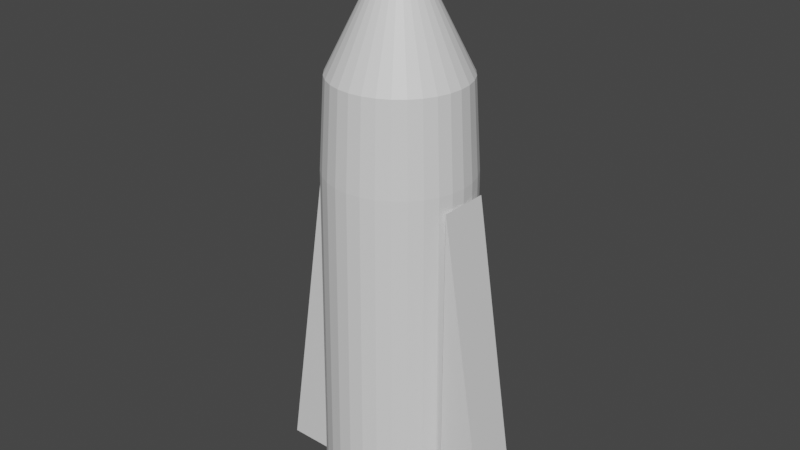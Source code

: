 # Source: bullet.blend  (saved by Blender 2.82.7; exported with 4.5.12 LTS)
import bpy
from mathutils import Matrix  # noqa: F401  (used for matrix-valued properties, if any)

bpy.ops.wm.read_factory_settings(use_empty=True)
scene = bpy.context.scene
scene.name = 'Scene'

# ---- collections
col_collection = bpy.data.collections.new('Collection'); scene.collection.children.link(col_collection)

# ---- materials (node trees are filled in below, after node groups)
mat_material_001 = bpy.data.materials.new('Material.001')
mat_material_001.use_transparent_shadow = False
mat_material_001.diffuse_color = (0.8, 0.7295, 0.7295, 1.0)
mat_material_002 = bpy.data.materials.new('Material.002')
mat_material_002.use_transparent_shadow = False
mat_material_002.diffuse_color = (0.8, 0.0009353, 0.0009353, 1.0)
mat_material_003 = bpy.data.materials.new('Material.003')
mat_material_003.use_transparent_shadow = False
mat_material_003.diffuse_color = (0.65, 0.65, 0.65, 1.0)
mat_material_004 = bpy.data.materials.new('Material.004')
mat_material_004.use_transparent_shadow = False
mat_material_004.diffuse_color = (0.0985, 0.0008262, 0.0, 1.0)

# ---- material node trees
mat_material_001.use_nodes = True; mat_material_001.node_tree.nodes.clear()
_N = mat_material_001.node_tree.nodes; _L = mat_material_001.node_tree.links
n0 = _N.new('ShaderNodeOutputMaterial'); n0.name = 'Material Output'; n0.location = (300, 300)
n1 = _N.new('ShaderNodeBsdfPrincipled'); n1.name = 'Principled BSDF'; n1.location = (10, 300)
n1.distribution = 'GGX'
n1.subsurface_method = 'BURLEY'
n1.inputs[0].default_value = (0.8, 0.0, 0.00205, 1.0)
n1.inputs[3].default_value = 1.45
n1.inputs[27].default_value = (0.0, 0.0, 0.0, 1.0)
n1.inputs[28].default_value = 1.0
_L.new(n1.outputs[0], n0.inputs[0])
n0.is_active_output = True
mat_material_002.use_nodes = True; mat_material_002.node_tree.nodes.clear()
_N = mat_material_002.node_tree.nodes; _L = mat_material_002.node_tree.links
n0 = _N.new('ShaderNodeOutputMaterial'); n0.name = 'Material Output'; n0.location = (300, 300)
n1 = _N.new('ShaderNodeBsdfPrincipled'); n1.name = 'Principled BSDF'; n1.location = (10, 300)
n1.distribution = 'GGX'
n1.subsurface_method = 'BURLEY'
n1.inputs[3].default_value = 1.45
n1.inputs[27].default_value = (0.0, 0.0, 0.0, 1.0)
n1.inputs[28].default_value = 1.0
_L.new(n1.outputs[0], n0.inputs[0])
n0.is_active_output = True
mat_material_003.use_nodes = True; mat_material_003.node_tree.nodes.clear()
_N = mat_material_003.node_tree.nodes; _L = mat_material_003.node_tree.links
n0 = _N.new('ShaderNodeOutputMaterial'); n0.name = 'Material Output'; n0.location = (300, 300)
n1 = _N.new('ShaderNodeBsdfPrincipled'); n1.name = 'Principled BSDF'; n1.location = (10, 300)
n1.distribution = 'GGX'
n1.subsurface_method = 'BURLEY'
n1.inputs[3].default_value = 1.45
n1.inputs[27].default_value = (0.0, 0.0, 0.0, 1.0)
n1.inputs[28].default_value = 1.0
_L.new(n1.outputs[0], n0.inputs[0])
n0.is_active_output = True
mat_material_004.use_nodes = True; mat_material_004.node_tree.nodes.clear()
_N = mat_material_004.node_tree.nodes; _L = mat_material_004.node_tree.links
n0 = _N.new('ShaderNodeOutputMaterial'); n0.name = 'Material Output'; n0.location = (300, 300)
n1 = _N.new('ShaderNodeBsdfPrincipled'); n1.name = 'Principled BSDF'; n1.location = (10, 300)
n1.distribution = 'GGX'
n1.subsurface_method = 'BURLEY'
n1.inputs[3].default_value = 1.45
n1.inputs[27].default_value = (0.0, 0.0, 0.0, 1.0)
n1.inputs[28].default_value = 1.0
_L.new(n1.outputs[0], n0.inputs[0])
n0.is_active_output = True

# ---- world
world_world = bpy.data.worlds.new('World'); scene.world = world_world
world_world.use_nodes = True; world_world.node_tree.nodes.clear()
_N = world_world.node_tree.nodes; _L = world_world.node_tree.links
n0 = _N.new('ShaderNodeOutputWorld'); n0.name = 'World Output'; n0.location = (300, 300)
n1 = _N.new('ShaderNodeBackground'); n1.name = 'Background'; n1.location = (10, 300)
n1.inputs[0].default_value = (0.05088, 0.05088, 0.05088, 1.0)
_L.new(n1.outputs[0], n0.inputs[0])
n0.is_active_output = True
world_world.color = (0.05088, 0.05088, 0.05088)
world_world.use_sun_shadow = False
world_world.sun_shadow_jitter_overblur = 0.0

# ---- meshes
me_cylinder = bpy.data.meshes.new('Cylinder')
me_cylinder.from_pydata([(9.244e-08, 0.1209, 0.5704), (0.02359, 0.1186, 0.5704), (0.04626, 0.1117, 0.5704), (0.06717, 0.1005, 0.5704), (0.08549, 0.08549, 0.5704), (0.1005, 0.06717, 0.5704), (0.1117, 0.04626, 0.5704), (0.1186, 0.02359, 0.5704), (0.1209, 2.788e-07, 0.5704), (0.1186, -0.02359, 0.5704), (0.1117, -0.04626, 0.5704), (0.1005, -0.06717, 0.5704), (0.08549, -0.08549, 0.5704), (0.06717, -0.1005, 0.5704), (0.04626, -0.1117, 0.5704), (0.02359, -0.1186, 0.5704), (5.305e-08, -0.1209, 0.5704), (-0.02359, -0.1186, 0.5704), (-0.04626, -0.1117, 0.5704), (-0.06717, -0.1005, 0.5704), (-0.08549, -0.08549, 0.5704), (-0.1005, -0.06717, 0.5704), (-0.1117, -0.04626, 0.5704), (-0.1186, -0.02359, 0.5704), (-0.1209, 3.865e-07, 0.5704), (-0.1186, 0.02359, 0.5704), (-0.1117, 0.04627, 0.5704), (-0.1005, 0.06717, 0.5704), (-0.08549, 0.08549, 0.5704), (-0.06717, 0.1005, 0.5704), (-0.04626, 0.1117, 0.5704), (-0.02359, 0.1186, 0.5704), (9.447e-08, 0.1266, 0.0), (0.0247, 0.1242, 0.0), (0.04846, 0.117, 0.0), (0.07035, 0.1053, 0.0), (0.08953, 0.08953, 0.0), (0.1053, 0.07035, 0.0), (0.117, 0.04846, 0.0), (0.1242, 0.0247, 0.0), (0.1266, 2.745e-07, 0.0), (0.1242, -0.0247, 0.0), (0.117, -0.04846, 0.0), (0.1053, -0.07035, 0.0), (0.08953, -0.08953, 0.0), (0.07035, -0.1053, 0.0), (0.04846, -0.117, 0.0), (0.0247, -0.1242, 0.0), (5.321e-08, -0.1266, 0.0), (-0.0247, -0.1242, 0.0), (-0.04846, -0.117, 0.0), (-0.07035, -0.1053, 0.0), (-0.08953, -0.08953, 0.0), (-0.1053, -0.07035, 0.0), (-0.117, -0.04846, 0.0), (-0.1242, -0.0247, 0.0), (-0.1266, 3.872e-07, 0.0), (-0.1242, 0.0247, 0.0), (-0.117, 0.04846, 0.0), (-0.1053, 0.07035, 0.0), (-0.08953, 0.08953, 0.0), (-0.07035, 0.1053, 0.0), (-0.04846, 0.117, 0.0), (-0.0247, 0.1242, 0.0), (1.023e-07, 0.1118, 0.7204), (0.02181, 0.1097, 0.7204), (0.04278, 0.1033, 0.7204), (0.06211, 0.09296, 0.7204), (0.07906, 0.07906, 0.7204), (0.09296, 0.06211, 0.7204), (0.1033, 0.04278, 0.7204), (0.1097, 0.02181, 0.7204), (0.1118, 2.539e-07, 0.7204), (0.1097, -0.02181, 0.7204), (0.1033, -0.04278, 0.7204), (0.09296, -0.06211, 0.7204), (0.07906, -0.07906, 0.7204), (0.06211, -0.09296, 0.7204), (0.04278, -0.1033, 0.7204), (0.02181, -0.1097, 0.7204), (6.584e-08, -0.1118, 0.7204), (-0.02181, -0.1097, 0.7204), (-0.04278, -0.1033, 0.7204), (-0.06211, -0.09296, 0.7204), (-0.07906, -0.07906, 0.7204), (-0.09296, -0.06211, 0.7204), (-0.1033, -0.04278, 0.7204), (1.023e-07, 2.455e-07, 0.944), (-0.1097, -0.02181, 0.7204), (-0.1118, 3.534e-07, 0.7204), (-0.1097, 0.02181, 0.7204), (-0.1033, 0.04279, 0.7204), (-0.09296, 0.06211, 0.7204), (-0.07906, 0.07906, 0.7204), (-0.06211, 0.09296, 0.7204), (-0.04278, 0.1033, 0.7204), (-0.02181, 0.1097, 0.7204), (0.2075, -0.04411, 0.0017), (0.122, -0.04354, 0.0017), (0.122, -0.04354, 0.546), (0.2081, 0.04086, 0.0017), (0.1226, 0.04142, 0.546), (0.1226, 0.04142, 0.0017), (-0.2072, 0.04134, 0.000794), (-0.1217, 0.04078, 0.000794), (-0.1217, 0.04078, 0.5451), (-0.2077, -0.04362, 0.000794), (-0.1222, -0.04419, 0.5451), (-0.1222, -0.04419, 0.000794)], [], [(32, 0, 1, 33), (33, 1, 2, 34), (34, 2, 3, 35), (35, 3, 4, 36), (36, 4, 5, 37), (37, 5, 6, 38), (38, 6, 7, 39), (39, 7, 8, 40), (40, 8, 9, 41), (41, 9, 10, 42), (42, 10, 11, 43), (43, 11, 12, 44), (44, 12, 13, 45), (45, 13, 14, 46), (46, 14, 15, 47), (47, 15, 16, 48), (48, 16, 17, 49), (49, 17, 18, 50), (50, 18, 19, 51), (51, 19, 20, 52), (52, 20, 21, 53), (53, 21, 22, 54), (54, 22, 23, 55), (55, 23, 24, 56), (56, 24, 25, 57), (57, 25, 26, 58), (58, 26, 27, 59), (59, 27, 28, 60), (60, 28, 29, 61), (61, 29, 30, 62), (62, 30, 31, 63), (63, 31, 0, 32), (64, 87, 65), (65, 87, 66), (66, 87, 67), (67, 87, 68), (68, 87, 69), (69, 87, 70), (70, 87, 71), (71, 87, 72), (72, 87, 73), (73, 87, 74), (74, 87, 75), (75, 87, 76), (76, 87, 77), (77, 87, 78), (78, 87, 79), (79, 87, 80), (80, 87, 81), (81, 87, 82), (82, 87, 83), (83, 87, 84), (84, 87, 85), (85, 87, 86), (86, 87, 88), (88, 87, 89), (89, 87, 90), (90, 87, 91), (91, 87, 92), (92, 87, 93), (93, 87, 94), (94, 87, 95), (95, 87, 96), (96, 87, 64), (31, 64, 0), (73, 9, 8), (64, 65, 1), (16, 15, 80), (66, 3, 2), (64, 31, 96), (29, 95, 30), (65, 66, 2), (31, 30, 95), (94, 95, 29), (3, 66, 67), (94, 29, 28), (4, 3, 67), (93, 94, 28), (4, 67, 68), (93, 28, 27), (5, 4, 68), (92, 93, 27), (5, 68, 69), (92, 27, 26), (6, 5, 69), (91, 92, 26), (6, 69, 70), (91, 26, 25), (7, 6, 70), (90, 91, 25), (7, 70, 71), (24, 89, 25), (8, 7, 71), (81, 17, 16), (8, 71, 72), (89, 24, 23), (88, 89, 23), (72, 73, 8), (17, 81, 82), (86, 88, 23), (9, 73, 74), (86, 23, 22), (10, 9, 74), (85, 86, 22), (10, 74, 75), (85, 22, 21), (11, 10, 75), (84, 85, 21), (11, 75, 76), (84, 21, 20), (12, 11, 76), (12, 76, 77), (83, 84, 20), (83, 20, 19), (13, 12, 77), (82, 83, 19), (13, 77, 78), (82, 19, 18), (14, 13, 78), (18, 17, 82), (14, 78, 79), (80, 15, 79), (89, 90, 25), (65, 2, 1), (96, 31, 95), (80, 81, 16), (64, 1, 0), (15, 14, 79), (100, 101, 99, 97), (100, 97, 98, 102), (99, 98, 97), (100, 102, 101), (106, 107, 105, 103), (106, 103, 104, 108), (105, 104, 103), (106, 108, 107)])
me_cylinder.polygons.foreach_set('material_index', [2, 2, 2, 2, 2, 2, 2, 2, 2, 2, 2, 2, 2, 2, 2, 2, 2, 2, 2, 2, 2, 2, 2, 2, 2, 2, 2, 2, 2, 2, 2, 2, 1, 1, 1, 1, 1, 1, 1, 1, 1, 1, 1, 1, 1, 1, 1, 1, 1, 1, 1, 1, 1, 1, 1, 1, 1, 1, 1, 1, 1, 1, 1, 1, 2, 2, 2, 2, 2, 2, 2, 2, 2, 2, 2, 2, 2, 2, 2, 2, 2, 2, 2, 2, 2, 2, 2, 2, 2, 2, 2, 2, 2, 2, 2, 2, 2, 2, 2, 2, 2, 2, 2, 2, 2, 2, 2, 2, 2, 2, 2, 2, 2, 2, 2, 2, 2, 2, 2, 2, 2, 2, 2, 2, 2, 2, 2, 2, 1, 1, 1, 1, 1, 1, 1, 1])
_uv = me_cylinder.uv_layers.new(name='UVMap')
_uv.uv.foreach_set('vector', [1.0, 0.75, 1.0, 1.0, 0.9688, 1.0, 0.9688, 0.75, 0.9688, 0.75, 0.9688, 1.0, 0.9375, 1.0, 0.9375, 0.75, 0.9375, 0.75, 0.9375, 1.0, 0.9062, 1.0, 0.9062, 0.75, 0.9062, 0.75, 0.9062, 1.0, 0.875, 1.0, 0.875, 0.75, 0.875, 0.75, 0.875, 1.0, 0.8438, 1.0, 0.8438, 0.75, 0.8438, 0.75, 0.8438, 1.0, 0.8125, 1.0, 0.8125, 0.75, 0.8125, 0.75, 0.8125, 1.0, 0.7812, 1.0, 0.7812, 0.75, 0.7812, 0.75, 0.7812, 1.0, 0.75, 1.0, 0.75, 0.75, 0.75, 0.75, 0.75, 1.0, 0.7188, 1.0, 0.7188, 0.75, 0.7188, 0.75, 0.7188, 1.0, 0.6875, 1.0, 0.6875, 0.75, 0.6875, 0.75, 0.6875, 1.0, 0.6562, 1.0, 0.6562, 0.75, 0.6562, 0.75, 0.6562, 1.0, 0.625, 1.0, 0.625, 0.75, 0.625, 0.75, 0.625, 1.0, 0.5938, 1.0, 0.5938, 0.75, 0.5938, 0.75, 0.5938, 1.0, 0.5625, 1.0, 0.5625, 0.75, 0.5625, 0.75, 0.5625, 1.0, 0.5312, 1.0, 0.5312, 0.75, 0.5312, 0.75, 0.5312, 1.0, 0.5, 1.0, 0.5, 0.75, 0.5, 0.75, 0.5, 1.0, 0.4688, 1.0, 0.4688, 0.75, 0.4688, 0.75, 0.4688, 1.0, 0.4375, 1.0, 0.4375, 0.75, 0.4375, 0.75, 0.4375, 1.0, 0.4062, 1.0, 0.4062, 0.75, 0.4062, 0.75, 0.4062, 1.0, 0.375, 1.0, 0.375, 0.75, 0.375, 0.75, 0.375, 1.0, 0.3438, 1.0, 0.3438, 0.75, 0.3438, 0.75, 0.3438, 1.0, 0.3125, 1.0, 0.3125, 0.75, 0.3125, 0.75, 0.3125, 1.0, 0.2812, 1.0, 0.2812, 0.75, 0.2812, 0.75, 0.2812, 1.0, 0.25, 1.0, 0.25, 0.75, 0.25, 0.75, 0.25, 1.0, 0.2188, 1.0, 0.2188, 0.75, 0.2188, 0.75, 0.2188, 1.0, 0.1875, 1.0, 0.1875, 0.75, 0.1875, 0.75, 0.1875, 1.0, 0.1562, 1.0, 0.1562, 0.75, 0.1562, 0.75, 0.1562, 1.0, 0.125, 1.0, 0.125, 0.75, 0.125, 0.75, 0.125, 1.0, 0.09375, 1.0, 0.09375, 0.75, 0.09375, 0.75, 0.09375, 1.0, 0.0625, 1.0, 0.0625, 0.75, 0.0625, 0.75, 0.0625, 1.0, 0.03125, 1.0, 0.03125, 0.75, 0.03125, 0.75, 0.03125, 1.0, 0.0, 1.0, 0.0, 0.75, 0.25, 0.49, 0.25, 0.25, 0.2968, 0.4854, 0.2968, 0.4854, 0.25, 0.25, 0.3418, 0.4717, 0.3418, 0.4717, 0.25, 0.25, 0.3833, 0.4496, 0.3833, 0.4496, 0.25, 0.25, 0.4197, 0.4197, 0.4197, 0.4197, 0.25, 0.25, 0.4496, 0.3833, 0.4496, 0.3833, 0.25, 0.25, 0.4717, 0.3418, 0.4717, 0.3418, 0.25, 0.25, 0.4854, 0.2968, 0.4854, 0.2968, 0.25, 0.25, 0.49, 0.25, 0.49, 0.25, 0.25, 0.25, 0.4854, 0.2032, 0.4854, 0.2032, 0.25, 0.25, 0.4717, 0.1582, 0.4717, 0.1582, 0.25, 0.25, 0.4496, 0.1167, 0.4496, 0.1167, 0.25, 0.25, 0.4197, 0.08029, 0.4197, 0.08029, 0.25, 0.25, 0.3833, 0.05045, 0.3833, 0.05045, 0.25, 0.25, 0.3418, 0.02827, 0.3418, 0.02827, 0.25, 0.25, 0.2968, 0.01461, 0.2968, 0.01461, 0.25, 0.25, 0.25, 0.01, 0.25, 0.01, 0.25, 0.25, 0.2032, 0.01461, 0.2032, 0.01461, 0.25, 0.25, 0.1582, 0.02827, 0.1582, 0.02827, 0.25, 0.25, 0.1167, 0.05045, 0.1167, 0.05045, 0.25, 0.25, 0.08029, 0.08029, 0.08029, 0.08029, 0.25, 0.25, 0.05045, 0.1167, 0.05045, 0.1167, 0.25, 0.25, 0.02827, 0.1582, 0.02827, 0.1582, 0.25, 0.25, 0.01461, 0.2032, 0.01461, 0.2032, 0.25, 0.25, 0.01, 0.25, 0.01, 0.25, 0.25, 0.25, 0.01461, 0.2968, 0.01461, 0.2968, 0.25, 0.25, 0.02827, 0.3418, 0.02827, 0.3418, 0.25, 0.25, 0.05045, 0.3833, 0.05045, 0.3833, 0.25, 0.25, 0.08029, 0.4197, 0.08029, 0.4197, 0.25, 0.25, 0.1167, 0.4496, 0.1167, 0.4496, 0.25, 0.25, 0.1582, 0.4717, 0.1582, 0.4717, 0.25, 0.25, 0.2032, 0.4854, 0.2032, 0.4854, 0.25, 0.25, 0.25, 0.49, 0.0, 0.0, 0.0, 0.0, 0.0, 0.0, 0.0, 0.0, 0.0, 0.0, 0.0, 0.0, 0.0, 0.0, 0.0, 0.0, 0.0, 0.0, 0.0, 0.0, 0.0, 0.0, 0.0, 0.0, 0.0, 0.0, 0.0, 0.0, 0.0, 0.0, 0.0, 0.0, 0.0, 0.0, 0.0, 0.0, 0.0, 0.0, 0.0, 0.0, 0.0, 0.0, 0.0, 0.0, 0.0, 0.0, 0.0, 0.0, 0.0, 0.0, 0.0, 0.0, 0.0, 0.0, 0.0, 0.0, 0.0, 0.0, 0.0, 0.0, 0.0, 0.0, 0.0, 0.0, 0.0, 0.0, 0.0, 0.0, 0.0, 0.0, 0.0, 0.0, 0.0, 0.0, 0.0, 0.0, 0.0, 0.0, 0.0, 0.0, 0.0, 0.0, 0.0, 0.0, 0.0, 0.0, 0.0, 0.0, 0.0, 0.0, 0.0, 0.0, 0.0, 0.0, 0.0, 0.0, 0.0, 0.0, 0.0, 0.0, 0.0, 0.0, 0.0, 0.0, 0.0, 0.0, 0.0, 0.0, 0.0, 0.0, 0.0, 0.0, 0.0, 0.0, 0.0, 0.0, 0.0, 0.0, 0.0, 0.0, 0.0, 0.0, 0.0, 0.0, 0.0, 0.0, 0.0, 0.0, 0.0, 0.0, 0.0, 0.0, 0.0, 0.0, 0.0, 0.0, 0.0, 0.0, 0.0, 0.0, 0.0, 0.0, 0.0, 0.0, 0.0, 0.0, 0.0, 0.0, 0.0, 0.0, 0.0, 0.0, 0.0, 0.0, 0.0, 0.0, 0.0, 0.0, 0.0, 0.0, 0.0, 0.0, 0.0, 0.0, 0.0, 0.0, 0.0, 0.0, 0.0, 0.0, 0.0, 0.0, 0.0, 0.0, 0.0, 0.0, 0.0, 0.0, 0.0, 0.0, 0.0, 0.0, 0.0, 0.0, 0.0, 0.0, 0.0, 0.0, 0.0, 0.0, 0.0, 0.0, 0.0, 0.0, 0.0, 0.0, 0.0, 0.0, 0.0, 0.0, 0.0, 0.0, 0.0, 0.0, 0.0, 0.0, 0.0, 0.0, 0.0, 0.0, 0.0, 0.0, 0.0, 0.0, 0.0, 0.0, 0.0, 0.0, 0.0, 0.0, 0.0, 0.0, 0.0, 0.0, 0.0, 0.0, 0.0, 0.0, 0.0, 0.0, 0.0, 0.0, 0.0, 0.0, 0.0, 0.0, 0.0, 0.0, 0.0, 0.0, 0.0, 0.0, 0.0, 0.0, 0.0, 0.0, 0.0, 0.0, 0.0, 0.0, 0.0, 0.0, 0.0, 0.0, 0.0, 0.0, 0.0, 0.0, 0.0, 0.0, 0.0, 0.0, 0.0, 0.0, 0.0, 0.0, 0.0, 0.0, 0.0, 0.0, 0.0, 0.0, 0.0, 0.0, 0.0, 0.0, 0.0, 0.0, 0.0, 0.0, 0.0, 0.0, 0.0, 0.0, 0.0, 0.0, 0.0, 0.0, 0.0, 0.0, 0.0, 0.0, 0.0, 0.0, 0.0, 0.0, 0.0, 0.0, 0.0, 0.0, 0.0, 0.0, 0.0, 0.0, 0.0, 0.0, 0.0, 0.0, 0.0, 0.0, 0.0, 0.0, 0.0, 0.0, 0.0, 0.0, 0.0, 0.0, 0.0, 0.0, 0.0, 0.0, 0.0, 0.0, 0.0, 0.0, 0.0, 0.0, 0.0, 0.0, 0.0, 0.0, 0.0, 0.0, 0.0, 0.0, 0.0, 0.0, 0.0, 0.0, 0.0, 0.0, 0.0, 0.0, 0.0, 0.0, 0.0, 0.0, 0.0, 0.0, 0.0, 0.0, 0.0, 0.0, 0.0, 0.0, 0.0, 0.0, 0.0, 0.0, 0.0, 0.0, 0.0, 0.0, 0.0, 0.0, 0.0, 0.0, 0.0, 0.0, 0.0, 0.0, 0.0, 0.0, 0.0, 0.0, 0.0, 0.0, 0.0, 0.0, 0.0, 0.0, 0.0, 0.0, 0.211, 0.7107, 0.625, 0.914, 0.625, 0.875, 0.25, 0.7107, 0.211, 0.7107, 0.25, 0.7107, 0.25, 0.75, 0.211, 0.75, 0.625, 0.875, 0.375, 0.875, 0.25, 0.7107, 0.211, 0.7107, 0.375, 0.914, 0.625, 0.914, 0.211, 0.7107, 0.625, 0.914, 0.625, 0.875, 0.25, 0.7107, 0.211, 0.7107, 0.25, 0.7107, 0.25, 0.75, 0.211, 0.75, 0.625, 0.875, 0.375, 0.875, 0.25, 0.7107, 0.211, 0.7107, 0.375, 0.914, 0.625, 0.914])
me_cylinder.materials.append(mat_material_001)
me_cylinder.materials.append(mat_material_002)
me_cylinder.materials.append(mat_material_003)
me_cylinder.materials.append(mat_material_004)
me_cylinder.use_remesh_fix_poles = True
me_cylinder.use_remesh_preserve_attributes = False
me_cylinder.use_mirror_vertex_groups = False
me_cylinder.update()

# ---- objects
ob_cylinder = bpy.data.objects.new('Cylinder', me_cylinder)

# ---- transforms, parenting, visibility, modifiers, constraints
ob_cylinder.location = (0.0, 0.0, 0.0)
ob_cylinder.lineart.crease_threshold = 0.0

# ---- collection membership
col_collection.objects.link(ob_cylinder)

# ---- scene / render settings (as saved in the file)
scene.frame_start = 1; scene.frame_end = 250; scene.frame_set(1)
scene.render.engine = 'BLENDER_EEVEE_NEXT'
scene.cycles.use_denoising = False
scene.cycles.samples = 128
scene.cycles.sampling_pattern = 'TABULATED_SOBOL'
scene.cycles.use_adaptive_sampling = False
scene.cycles.use_light_tree = False
scene.view_settings.view_transform = 'Filmic'
bpy.context.view_layer.update()

# ---- added for rendering (the .blend has no active camera and no usable light): camera, sun
cam_auto = bpy.data.cameras.new('AutoCamera')
cam_auto.lens = 50.0
cam_auto.sensor_width = 36.0
cam_auto.clip_end = 1000.0
ob_auto_camera = bpy.data.objects.new('AutoCamera', cam_auto)
scene.collection.objects.link(ob_auto_camera)
ob_auto_camera.location = (0.982909, -1.17928, 1.2582)
ob_auto_camera.rotation_euler = (1.09748, -7.21219e-08, 0.694738)
scene.camera = ob_auto_camera
light_auto_sun = bpy.data.lights.new('AutoSun', 'SUN')
light_auto_sun.energy = 3.0
light_auto_sun.angle = 0.0523599
ob_auto_sun = bpy.data.objects.new('AutoSun', light_auto_sun)
scene.collection.objects.link(ob_auto_sun)
ob_auto_sun.rotation_euler = (0.872665, 0.174533, 0.523599)
bpy.context.view_layer.update()
